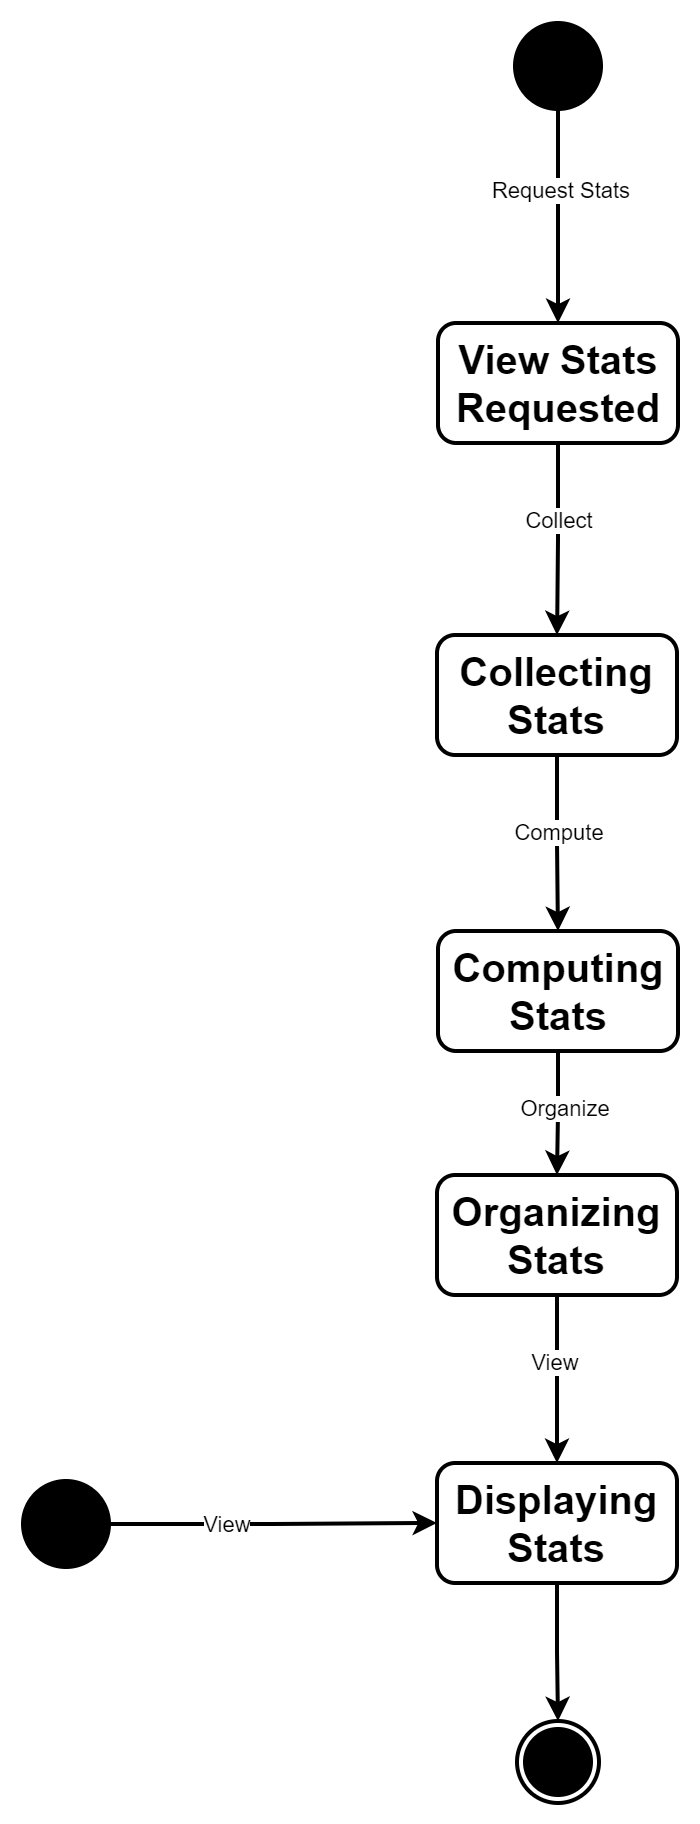

The diagram above was exported from draw.io. Its source (the exported page's mxGraphModel, read from the mxfile embedded in the PNG):
<mxGraphModel dx="3000" dy="1830" grid="0" gridSize="10" guides="1" tooltips="1" connect="1" arrows="1" fold="1" page="0" pageScale="1" pageWidth="1100" pageHeight="850" background="none" math="0" shadow="0">
  <root>
    <mxCell id="0" />
    <mxCell id="1" parent="0" />
    <mxCell id="2" value="" style="edgeStyle=orthogonalEdgeStyle;rounded=0;orthogonalLoop=1;jettySize=auto;html=1;strokeWidth=2;" edge="1" source="4" target="11" parent="1">
      <mxGeometry relative="1" as="geometry" />
    </mxCell>
    <mxCell id="3" value="Collect" style="edgeLabel;html=1;align=center;verticalAlign=middle;resizable=0;points=[];" vertex="1" connectable="0" parent="2">
      <mxGeometry x="-0.1973" y="-1" relative="1" as="geometry">
        <mxPoint as="offset" />
      </mxGeometry>
    </mxCell>
    <mxCell id="4" value="&lt;b&gt;&lt;font style=&quot;font-size: 20px;&quot;&gt;View Stats Requested&lt;/font&gt;&lt;/b&gt;" style="rounded=1;whiteSpace=wrap;html=1;strokeWidth=2;fillColor=none;" vertex="1" parent="1">
      <mxGeometry x="2754.5" y="5264" width="120" height="60" as="geometry" />
    </mxCell>
    <mxCell id="5" value="" style="edgeStyle=orthogonalEdgeStyle;rounded=0;orthogonalLoop=1;jettySize=auto;html=1;strokeWidth=2;" edge="1" source="7" target="4" parent="1">
      <mxGeometry relative="1" as="geometry" />
    </mxCell>
    <mxCell id="6" value="Request Stats" style="edgeLabel;html=1;align=center;verticalAlign=middle;resizable=0;points=[];" vertex="1" connectable="0" parent="5">
      <mxGeometry x="-0.2417" relative="1" as="geometry">
        <mxPoint as="offset" />
      </mxGeometry>
    </mxCell>
    <mxCell id="7" value="" style="strokeWidth=2;html=1;shape=mxgraph.flowchart.start_2;whiteSpace=wrap;fillColor=#000000;fontSize=20;fontStyle=1" vertex="1" parent="1">
      <mxGeometry x="2793" y="5114" width="43" height="43" as="geometry" />
    </mxCell>
    <mxCell id="8" value="" style="ellipse;html=1;shape=endState;fillColor=#000000;strokeColor=light-dark(#000000,#FF9090);strokeWidth=2;fontSize=20;fontStyle=1" vertex="1" parent="1">
      <mxGeometry x="2794" y="5963" width="41" height="41" as="geometry" />
    </mxCell>
    <mxCell id="9" value="" style="edgeStyle=orthogonalEdgeStyle;rounded=0;orthogonalLoop=1;jettySize=auto;html=1;strokeWidth=2;" edge="1" source="11" target="14" parent="1">
      <mxGeometry relative="1" as="geometry" />
    </mxCell>
    <mxCell id="10" value="Compute" style="edgeLabel;html=1;align=center;verticalAlign=middle;resizable=0;points=[];" vertex="1" connectable="0" parent="9">
      <mxGeometry x="-0.1505" relative="1" as="geometry">
        <mxPoint as="offset" />
      </mxGeometry>
    </mxCell>
    <mxCell id="11" value="&lt;b&gt;&lt;font style=&quot;font-size: 20px;&quot;&gt;Collecting Stats&lt;/font&gt;&lt;/b&gt;" style="rounded=1;whiteSpace=wrap;html=1;strokeWidth=2;fillColor=none;" vertex="1" parent="1">
      <mxGeometry x="2754" y="5420" width="120" height="60" as="geometry" />
    </mxCell>
    <mxCell id="12" value="" style="edgeStyle=orthogonalEdgeStyle;rounded=0;orthogonalLoop=1;jettySize=auto;html=1;strokeWidth=2;" edge="1" source="14" target="17" parent="1">
      <mxGeometry relative="1" as="geometry" />
    </mxCell>
    <mxCell id="13" value="Organize" style="edgeLabel;html=1;align=center;verticalAlign=middle;resizable=0;points=[];" vertex="1" connectable="0" parent="12">
      <mxGeometry x="-0.108" y="2" relative="1" as="geometry">
        <mxPoint as="offset" />
      </mxGeometry>
    </mxCell>
    <mxCell id="14" value="&lt;b&gt;&lt;font style=&quot;font-size: 20px;&quot;&gt;Computing Stats&lt;/font&gt;&lt;/b&gt;" style="rounded=1;whiteSpace=wrap;html=1;strokeWidth=2;fillColor=none;" vertex="1" parent="1">
      <mxGeometry x="2754.5" y="5568" width="120" height="60" as="geometry" />
    </mxCell>
    <mxCell id="15" value="" style="edgeStyle=orthogonalEdgeStyle;rounded=0;orthogonalLoop=1;jettySize=auto;html=1;strokeWidth=2;" edge="1" source="17" target="19" parent="1">
      <mxGeometry relative="1" as="geometry" />
    </mxCell>
    <mxCell id="16" value="View" style="edgeLabel;html=1;align=center;verticalAlign=middle;resizable=0;points=[];" vertex="1" connectable="0" parent="15">
      <mxGeometry x="-0.2075" y="-2" relative="1" as="geometry">
        <mxPoint as="offset" />
      </mxGeometry>
    </mxCell>
    <mxCell id="17" value="&lt;b&gt;&lt;font style=&quot;font-size: 20px;&quot;&gt;Organizing Stats&lt;/font&gt;&lt;/b&gt;" style="rounded=1;whiteSpace=wrap;html=1;strokeWidth=2;fillColor=none;" vertex="1" parent="1">
      <mxGeometry x="2754" y="5690" width="120" height="60" as="geometry" />
    </mxCell>
    <mxCell id="18" value="" style="edgeStyle=orthogonalEdgeStyle;rounded=0;orthogonalLoop=1;jettySize=auto;html=1;strokeWidth=2;" edge="1" source="19" target="8" parent="1">
      <mxGeometry relative="1" as="geometry" />
    </mxCell>
    <mxCell id="19" value="&lt;b&gt;&lt;font style=&quot;font-size: 20px;&quot;&gt;Displaying Stats&lt;/font&gt;&lt;/b&gt;" style="rounded=1;whiteSpace=wrap;html=1;strokeWidth=2;fillColor=none;" vertex="1" parent="1">
      <mxGeometry x="2754" y="5834" width="120" height="60" as="geometry" />
    </mxCell>
    <mxCell id="20" style="edgeStyle=orthogonalEdgeStyle;rounded=0;orthogonalLoop=1;jettySize=auto;html=1;entryX=0;entryY=0.5;entryDx=0;entryDy=0;strokeWidth=2;" edge="1" source="22" target="19" parent="1">
      <mxGeometry relative="1" as="geometry" />
    </mxCell>
    <mxCell id="21" value="View" style="edgeLabel;html=1;align=center;verticalAlign=middle;resizable=0;points=[];" vertex="1" connectable="0" parent="20">
      <mxGeometry x="-0.3116" y="1" relative="1" as="geometry">
        <mxPoint as="offset" />
      </mxGeometry>
    </mxCell>
    <mxCell id="22" value="" style="strokeWidth=2;html=1;shape=mxgraph.flowchart.start_2;whiteSpace=wrap;fillColor=#000000;fontSize=20;fontStyle=1" vertex="1" parent="1">
      <mxGeometry x="2547" y="5843" width="43" height="43" as="geometry" />
    </mxCell>
  </root>
</mxGraphModel>